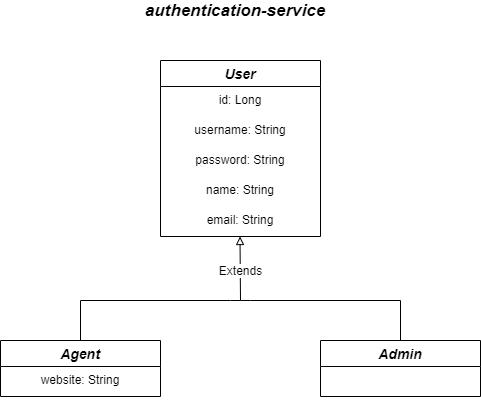

The diagram above was exported from draw.io. Its source (the exported page's mxGraphModel, read from the mxfile embedded in the PNG):
<mxGraphModel dx="1422" dy="715" grid="1" gridSize="10" guides="1" tooltips="1" connect="1" arrows="1" fold="1" page="1" pageScale="1" pageWidth="827" pageHeight="1169" math="0" shadow="0">
  <root>
    <mxCell id="0" />
    <mxCell id="1" parent="0" />
    <mxCell id="q9ZunC0Egdn5czJDVX0x-1" value="User" style="swimlane;fontStyle=3;childLayout=stackLayout;horizontal=1;startSize=26;horizontalStack=0;resizeParent=1;resizeParentMax=0;resizeLast=0;collapsible=1;marginBottom=0;align=center;fontSize=14;" vertex="1" parent="1">
      <mxGeometry x="320" y="120" width="160" height="176" as="geometry">
        <mxRectangle x="80" y="40" width="60" height="26" as="alternateBounds" />
      </mxGeometry>
    </mxCell>
    <mxCell id="q9ZunC0Egdn5czJDVX0x-2" value="id: Long" style="text;strokeColor=none;fillColor=none;spacingLeft=4;spacingRight=4;overflow=hidden;rotatable=0;points=[[0,0.5],[1,0.5]];portConstraint=eastwest;fontSize=12;align=center;" vertex="1" parent="q9ZunC0Egdn5czJDVX0x-1">
      <mxGeometry y="26" width="160" height="30" as="geometry" />
    </mxCell>
    <mxCell id="q9ZunC0Egdn5czJDVX0x-3" value="username: String" style="text;strokeColor=none;fillColor=none;spacingLeft=4;spacingRight=4;overflow=hidden;rotatable=0;points=[[0,0.5],[1,0.5]];portConstraint=eastwest;fontSize=12;align=center;" vertex="1" parent="q9ZunC0Egdn5czJDVX0x-1">
      <mxGeometry y="56" width="160" height="30" as="geometry" />
    </mxCell>
    <mxCell id="q9ZunC0Egdn5czJDVX0x-4" value="password: String" style="text;strokeColor=none;fillColor=none;spacingLeft=4;spacingRight=4;overflow=hidden;rotatable=0;points=[[0,0.5],[1,0.5]];portConstraint=eastwest;fontSize=12;align=center;" vertex="1" parent="q9ZunC0Egdn5czJDVX0x-1">
      <mxGeometry y="86" width="160" height="30" as="geometry" />
    </mxCell>
    <mxCell id="q9ZunC0Egdn5czJDVX0x-5" value="name: String" style="text;strokeColor=none;fillColor=none;spacingLeft=4;spacingRight=4;overflow=hidden;rotatable=0;points=[[0,0.5],[1,0.5]];portConstraint=eastwest;fontSize=12;align=center;" vertex="1" parent="q9ZunC0Egdn5czJDVX0x-1">
      <mxGeometry y="116" width="160" height="30" as="geometry" />
    </mxCell>
    <mxCell id="q9ZunC0Egdn5czJDVX0x-6" value="email: String" style="text;strokeColor=none;fillColor=none;spacingLeft=4;spacingRight=4;overflow=hidden;rotatable=0;points=[[0,0.5],[1,0.5]];portConstraint=eastwest;fontSize=12;align=center;" vertex="1" parent="q9ZunC0Egdn5czJDVX0x-1">
      <mxGeometry y="146" width="160" height="30" as="geometry" />
    </mxCell>
    <mxCell id="q9ZunC0Egdn5czJDVX0x-8" value="authentication-service" style="text;html=1;strokeColor=none;fillColor=none;align=center;verticalAlign=middle;whiteSpace=wrap;rounded=0;fontSize=17;fontStyle=3" vertex="1" parent="1">
      <mxGeometry x="290" y="60" width="210" height="20" as="geometry" />
    </mxCell>
    <mxCell id="q9ZunC0Egdn5czJDVX0x-11" value="Extends" style="endArrow=block;endFill=0;html=1;fontSize=12;" edge="1" parent="1">
      <mxGeometry x="-0.0624" width="160" relative="1" as="geometry">
        <mxPoint x="400" y="360" as="sourcePoint" />
        <mxPoint x="399.5" y="296" as="targetPoint" />
        <mxPoint as="offset" />
      </mxGeometry>
    </mxCell>
    <mxCell id="q9ZunC0Egdn5czJDVX0x-12" value="" style="endArrow=none;html=1;fontSize=12;" edge="1" parent="1">
      <mxGeometry width="50" height="50" relative="1" as="geometry">
        <mxPoint x="240" y="360" as="sourcePoint" />
        <mxPoint x="560" y="360" as="targetPoint" />
        <Array as="points">
          <mxPoint x="400" y="360" />
        </Array>
      </mxGeometry>
    </mxCell>
    <mxCell id="q9ZunC0Egdn5czJDVX0x-13" value="Agent" style="swimlane;fontStyle=3;childLayout=stackLayout;horizontal=1;startSize=26;horizontalStack=0;resizeParent=1;resizeParentMax=0;resizeLast=0;collapsible=1;marginBottom=0;align=center;fontSize=14;" vertex="1" parent="1">
      <mxGeometry x="160" y="400" width="160" height="56" as="geometry" />
    </mxCell>
    <mxCell id="q9ZunC0Egdn5czJDVX0x-14" value="website: String" style="text;strokeColor=none;fillColor=none;spacingLeft=4;spacingRight=4;overflow=hidden;rotatable=0;points=[[0,0.5],[1,0.5]];portConstraint=eastwest;fontSize=12;align=center;" vertex="1" parent="q9ZunC0Egdn5czJDVX0x-13">
      <mxGeometry y="26" width="160" height="30" as="geometry" />
    </mxCell>
    <mxCell id="q9ZunC0Egdn5czJDVX0x-17" value="Admin" style="swimlane;fontStyle=3;childLayout=stackLayout;horizontal=1;startSize=26;horizontalStack=0;resizeParent=1;resizeParentMax=0;resizeLast=0;collapsible=1;marginBottom=0;align=center;fontSize=14;" vertex="1" parent="1">
      <mxGeometry x="480" y="400" width="160" height="56" as="geometry" />
    </mxCell>
    <mxCell id="q9ZunC0Egdn5czJDVX0x-21" value="" style="endArrow=none;html=1;fontSize=12;" edge="1" parent="1" source="q9ZunC0Egdn5czJDVX0x-13">
      <mxGeometry width="50" height="50" relative="1" as="geometry">
        <mxPoint x="190" y="410" as="sourcePoint" />
        <mxPoint x="240" y="360" as="targetPoint" />
      </mxGeometry>
    </mxCell>
    <mxCell id="q9ZunC0Egdn5czJDVX0x-22" value="" style="endArrow=none;html=1;fontSize=12;" edge="1" parent="1" source="q9ZunC0Egdn5czJDVX0x-17">
      <mxGeometry width="50" height="50" relative="1" as="geometry">
        <mxPoint x="510" y="410" as="sourcePoint" />
        <mxPoint x="560" y="360" as="targetPoint" />
      </mxGeometry>
    </mxCell>
  </root>
</mxGraphModel>